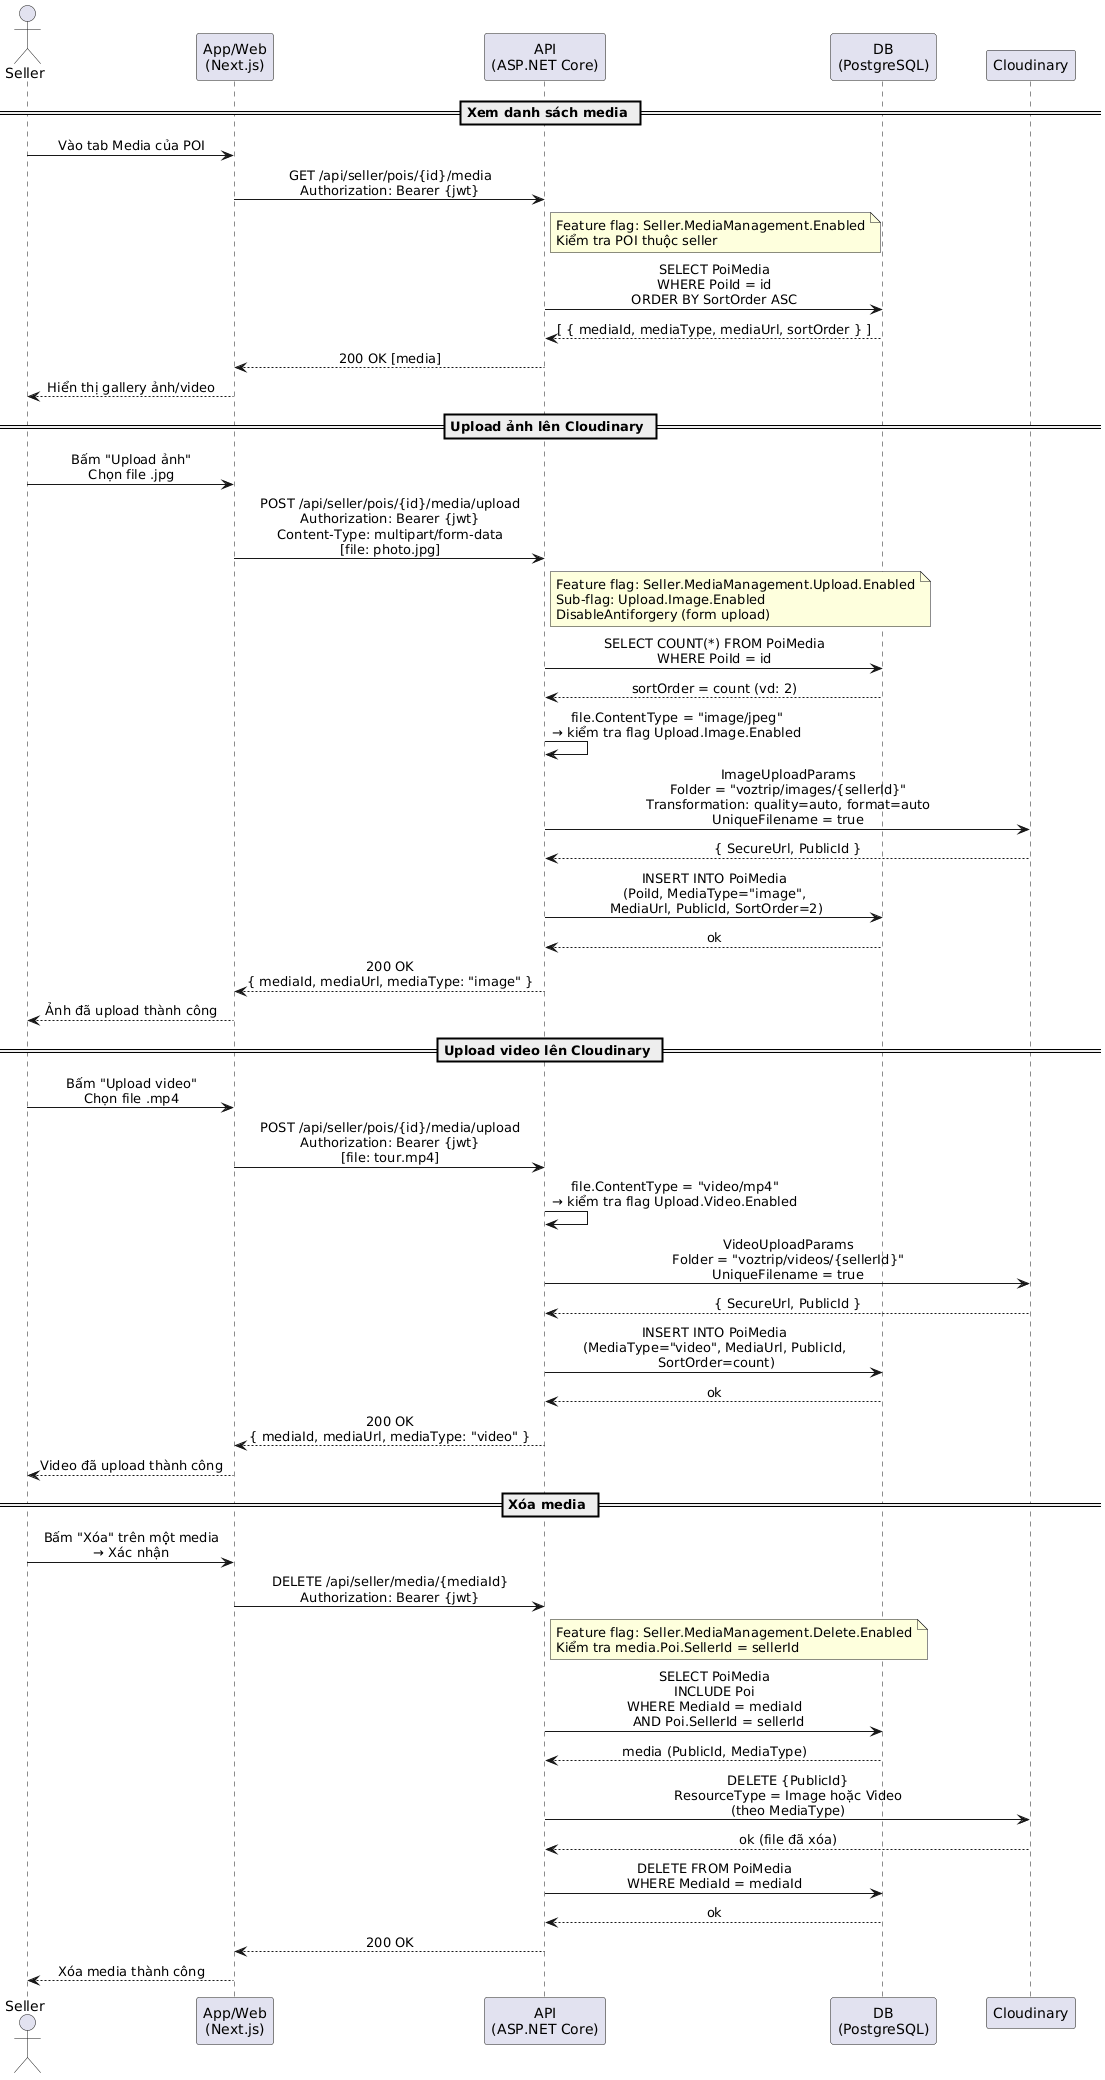

The diagram above was rendered by PlantUML. Its source (embedded in the PNG):
@startuml
skinparam sequenceMessageAlign center
skinparam responseMessageBelowArrow true
skinparam ParticipantPadding 20

actor Seller as S
participant "App/Web\n(Next.js)" as Web
participant "API\n(ASP.NET Core)" as API
participant "DB\n(PostgreSQL)" as DB
participant "Cloudinary" as CDN

== Xem danh sách media ==

S -> Web : Vào tab Media của POI
Web -> API : GET /api/seller/pois/{id}/media\nAuthorization: Bearer {jwt}
note right of API
  Feature flag: Seller.MediaManagement.Enabled
  Kiểm tra POI thuộc seller
end note
API -> DB : SELECT PoiMedia\nWHERE PoiId = id\nORDER BY SortOrder ASC
DB --> API : [ { mediaId, mediaType, mediaUrl, sortOrder } ]
API --> Web : 200 OK [media]
Web --> S : Hiển thị gallery ảnh/video

== Upload ảnh lên Cloudinary ==

S -> Web : Bấm "Upload ảnh"\nChọn file .jpg
Web -> API : POST /api/seller/pois/{id}/media/upload\nAuthorization: Bearer {jwt}\nContent-Type: multipart/form-data\n[file: photo.jpg]
note right of API
  Feature flag: Seller.MediaManagement.Upload.Enabled
  Sub-flag: Upload.Image.Enabled
  DisableAntiforgery (form upload)
end note

API -> DB : SELECT COUNT(*) FROM PoiMedia\nWHERE PoiId = id
DB --> API : sortOrder = count (vd: 2)

API -> API : file.ContentType = "image/jpeg"\n→ kiểm tra flag Upload.Image.Enabled

API -> CDN : ImageUploadParams\nFolder = "voztrip/images/{sellerId}"\nTransformation: quality=auto, format=auto\nUniqueFilename = true
CDN --> API : { SecureUrl, PublicId }

API -> DB : INSERT INTO PoiMedia\n(PoiId, MediaType="image",\n MediaUrl, PublicId, SortOrder=2)
DB --> API : ok
API --> Web : 200 OK\n{ mediaId, mediaUrl, mediaType: "image" }
Web --> S : Ảnh đã upload thành công

== Upload video lên Cloudinary ==

S -> Web : Bấm "Upload video"\nChọn file .mp4
Web -> API : POST /api/seller/pois/{id}/media/upload\nAuthorization: Bearer {jwt}\n[file: tour.mp4]

API -> API : file.ContentType = "video/mp4"\n→ kiểm tra flag Upload.Video.Enabled

API -> CDN : VideoUploadParams\nFolder = "voztrip/videos/{sellerId}"\nUniqueFilename = true
CDN --> API : { SecureUrl, PublicId }

API -> DB : INSERT INTO PoiMedia\n(MediaType="video", MediaUrl, PublicId,\n SortOrder=count)
DB --> API : ok
API --> Web : 200 OK\n{ mediaId, mediaUrl, mediaType: "video" }
Web --> S : Video đã upload thành công

== Xóa media ==

S -> Web : Bấm "Xóa" trên một media\n→ Xác nhận
Web -> API : DELETE /api/seller/media/{mediaId}\nAuthorization: Bearer {jwt}
note right of API
  Feature flag: Seller.MediaManagement.Delete.Enabled
  Kiểm tra media.Poi.SellerId = sellerId
end note
API -> DB : SELECT PoiMedia\nINCLUDE Poi\nWHERE MediaId = mediaId\n  AND Poi.SellerId = sellerId
DB --> API : media (PublicId, MediaType)

API -> CDN : DELETE {PublicId}\nResourceType = Image hoặc Video\n(theo MediaType)
CDN --> API : ok (file đã xóa)

API -> DB : DELETE FROM PoiMedia\nWHERE MediaId = mediaId
DB --> API : ok
API --> Web : 200 OK
Web --> S : Xóa media thành công
@enduml